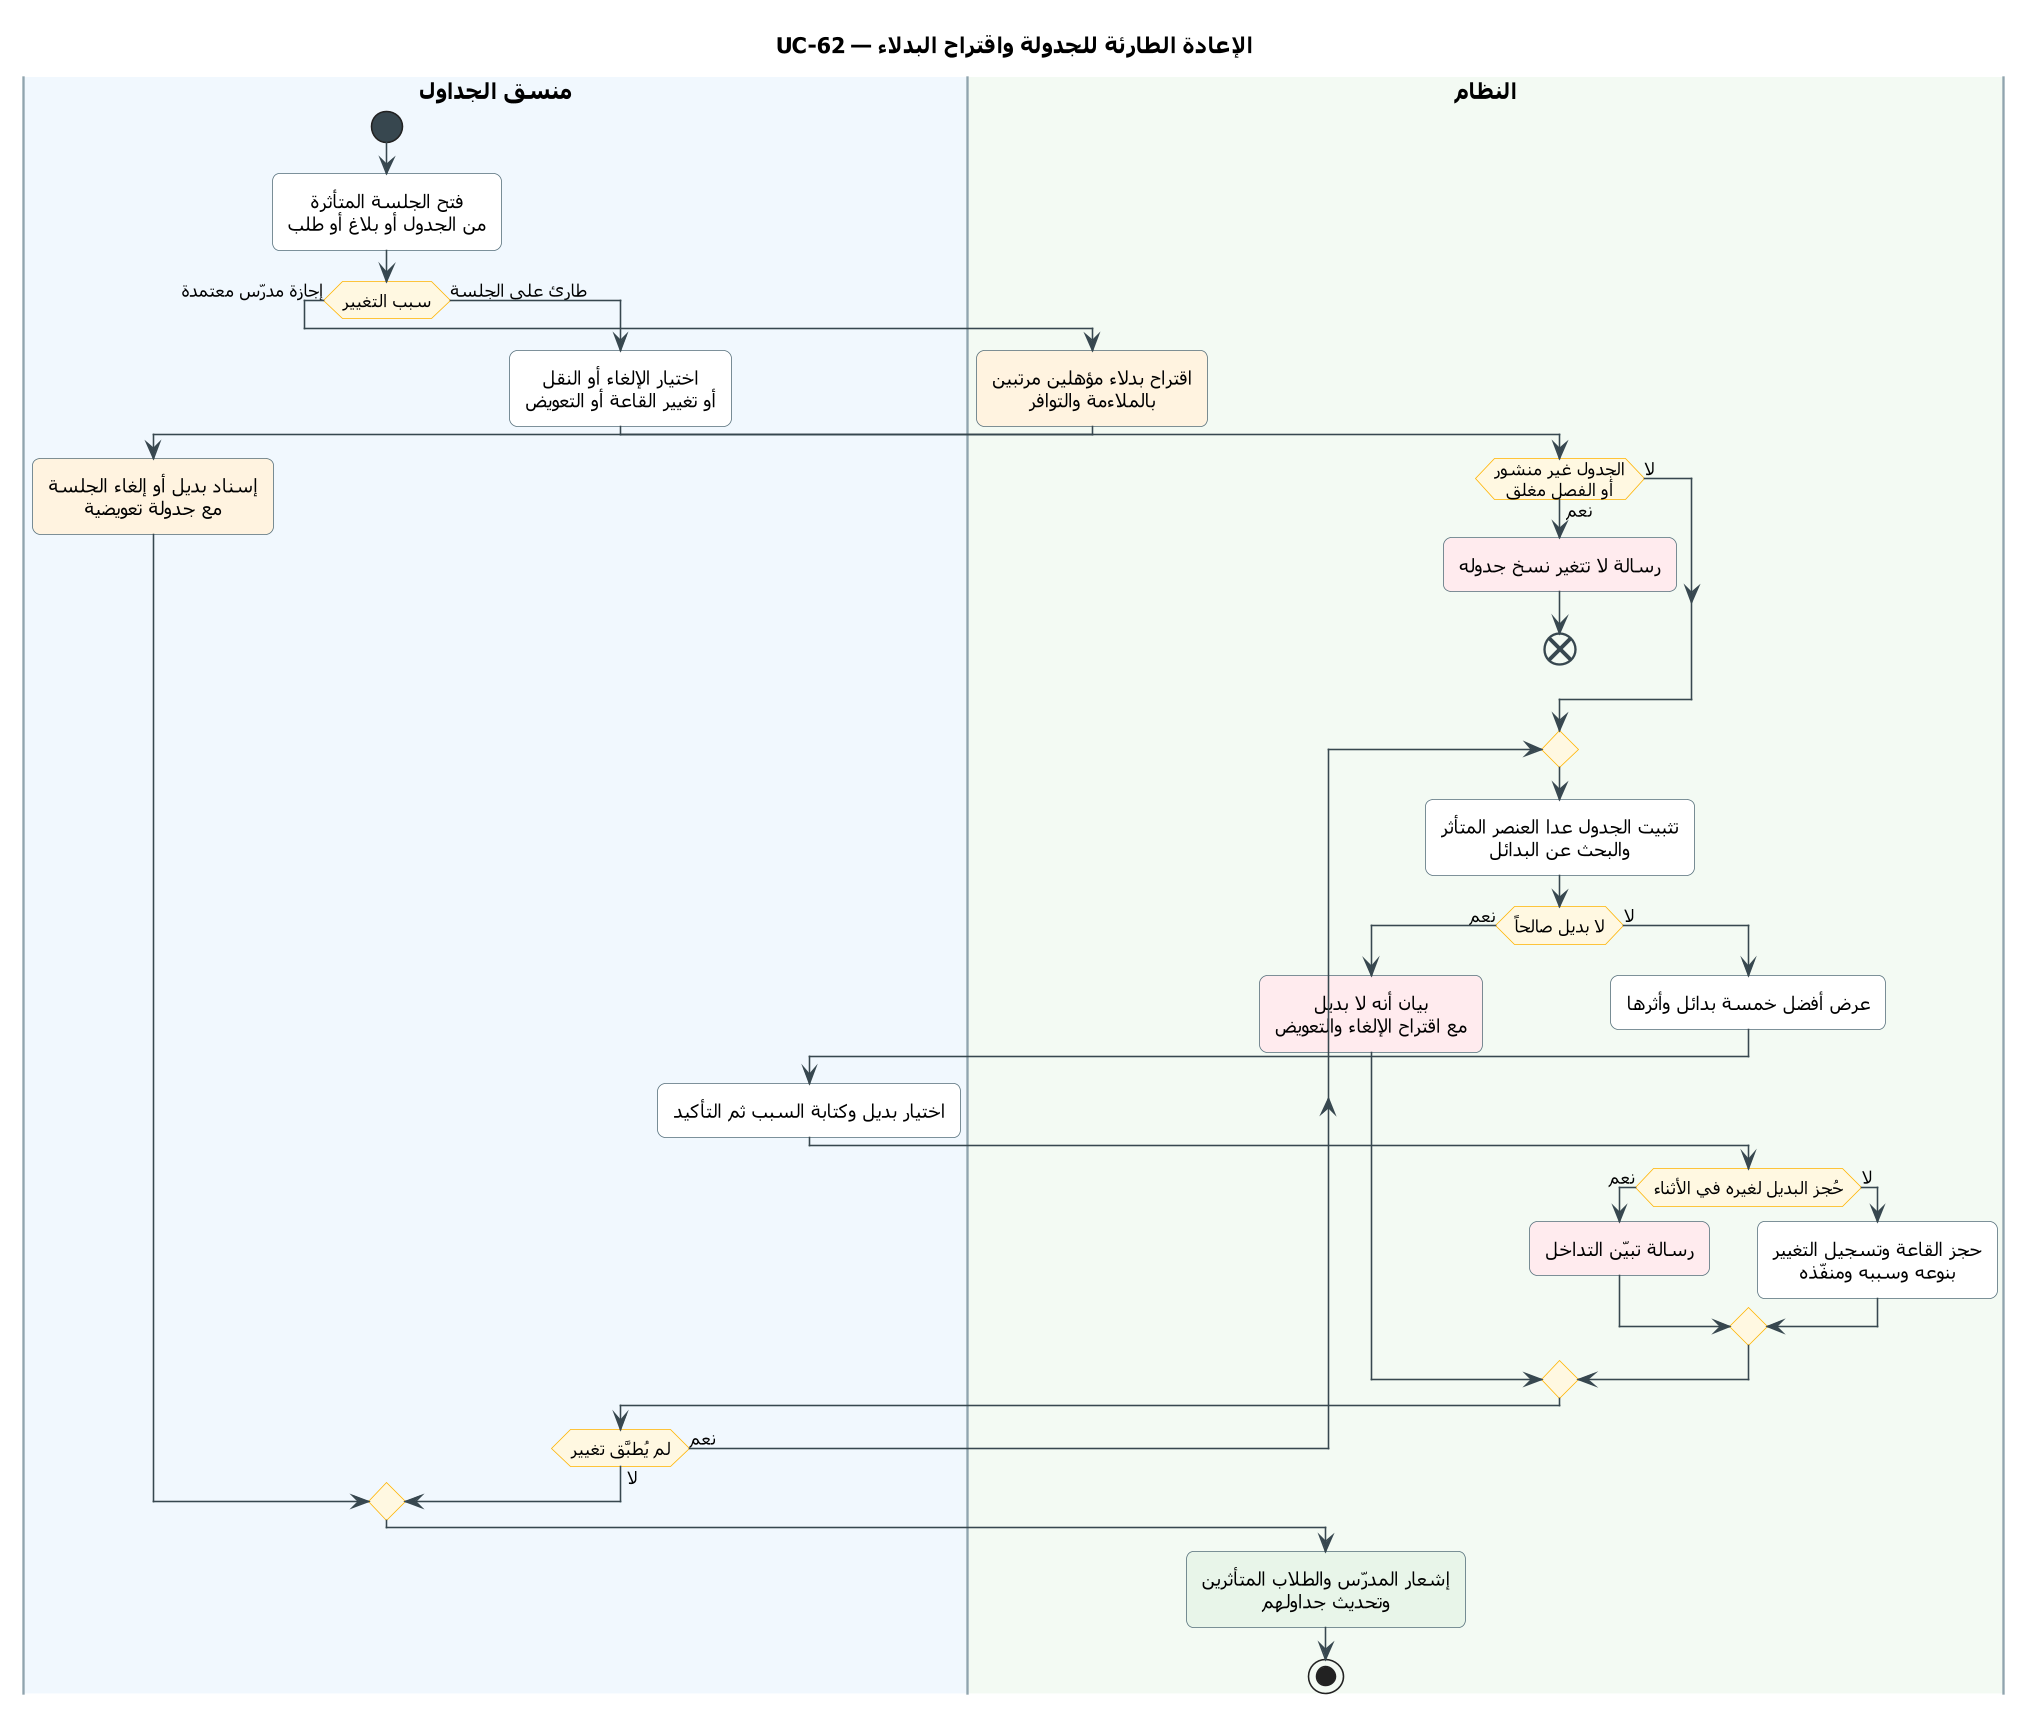

The diagram above was rendered by PlantUML. Its source (embedded in the PNG):
@startuml UC-62
skinparam dpi 150
' ===== النمط الموحّد (انسخه مع المخطط) =====
skinparam defaultFontName Tahoma
skinparam shadowing false
skinparam roundcorner 10
skinparam defaultTextAlignment center
skinparam ArrowColor #37474F
skinparam ActivityBackgroundColor #FFFFFF
skinparam ActivityBorderColor #546E7A
skinparam ActivityDiamondBackgroundColor #FFF8E1
skinparam ActivityDiamondBorderColor #FFB300
skinparam ActivityStartColor #37474F
skinparam ActivityEndColor #37474F
skinparam ActivityBarColor #37474F
skinparam NoteBackgroundColor #FFF8E1
skinparam NoteBorderColor #FFB300
skinparam SwimlaneBorderColor #90A4AE
skinparam SwimlaneTitleFontSize 14
skinparam SwimlaneTitleFontStyle bold
' ===== المخطط =====
title UC-62 — الإعادة الطارئة للجدولة واقتراح البدلاء

|#F1F8FE|منسق الجداول|
|#F3FAF3|النظام|
|منسق الجداول|
start
:فتح الجلسة المتأثرة
من الجدول أو بلاغ أو طلب;
if (سبب التغيير) then (إجازة مدرّس معتمدة)
  |النظام|
  #FFF3E0:اقتراح بدلاء مؤهلين مرتبين
  بالملاءمة والتوافر;
  |منسق الجداول|
  #FFF3E0:إسناد بديل أو إلغاء الجلسة
  مع جدولة تعويضية;
else (طارئ على الجلسة)
  :اختيار الإلغاء أو النقل
  أو تغيير القاعة أو التعويض;
  |النظام|
  if (الجدول غير منشور\nأو الفصل مغلق) then (نعم)
    #FFEBEE:رسالة لا تتغير نسخ جدوله;
    end
  else (لا)
  endif
  repeat
    :تثبيت الجدول عدا العنصر المتأثر
    والبحث عن البدائل;
    if (لا بديل صالحاً) then (نعم)
      #FFEBEE:بيان أنه لا بديل
      مع اقتراح الإلغاء والتعويض;
    else (لا)
      :عرض أفضل خمسة بدائل وأثرها;
      |منسق الجداول|
      :اختيار بديل وكتابة السبب ثم التأكيد;
      |النظام|
      if (حُجز البديل لغيره في الأثناء) then (نعم)
        #FFEBEE:رسالة تبيّن التداخل;
      else (لا)
        :حجز القاعة وتسجيل التغيير
        بنوعه وسببه ومنفّذه;
      endif
    endif
    |منسق الجداول|
  repeat while (لم يُطبَّق تغيير) is (نعم) not (لا)
endif
|النظام|
#E8F5E9:إشعار المدرّس والطلاب المتأثرين
وتحديث جداولهم;
stop
@enduml